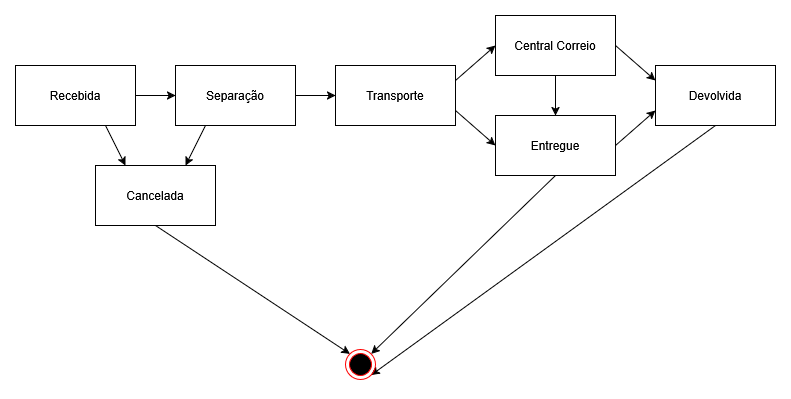

The diagram above was exported from draw.io. Its source (the exported page's mxGraphModel, read from the mxfile embedded in the PNG):
<mxGraphModel dx="821" dy="439" grid="1" gridSize="10" guides="1" tooltips="1" connect="1" arrows="1" fold="1" page="1" pageScale="1" pageWidth="1169" pageHeight="827" math="0" shadow="0">
  <root>
    <mxCell id="0" />
    <mxCell id="1" parent="0" />
    <mxCell id="aaGLj2kv-S-dJFogPLT_-9" style="edgeStyle=orthogonalEdgeStyle;rounded=0;orthogonalLoop=1;jettySize=auto;html=1;exitX=1;exitY=0.5;exitDx=0;exitDy=0;entryX=0;entryY=0.5;entryDx=0;entryDy=0;" parent="1" source="aaGLj2kv-S-dJFogPLT_-1" target="aaGLj2kv-S-dJFogPLT_-2" edge="1">
      <mxGeometry relative="1" as="geometry" />
    </mxCell>
    <mxCell id="aaGLj2kv-S-dJFogPLT_-10" style="rounded=0;orthogonalLoop=1;jettySize=auto;html=1;exitX=0.75;exitY=1;exitDx=0;exitDy=0;entryX=0.25;entryY=0;entryDx=0;entryDy=0;" parent="1" source="aaGLj2kv-S-dJFogPLT_-1" target="aaGLj2kv-S-dJFogPLT_-7" edge="1">
      <mxGeometry relative="1" as="geometry" />
    </mxCell>
    <mxCell id="aaGLj2kv-S-dJFogPLT_-1" value="Recebida" style="rounded=0;whiteSpace=wrap;html=1;" parent="1" vertex="1">
      <mxGeometry x="160" y="130" width="120" height="60" as="geometry" />
    </mxCell>
    <mxCell id="aaGLj2kv-S-dJFogPLT_-11" style="rounded=0;orthogonalLoop=1;jettySize=auto;html=1;exitX=0.25;exitY=1;exitDx=0;exitDy=0;entryX=0.75;entryY=0;entryDx=0;entryDy=0;" parent="1" source="aaGLj2kv-S-dJFogPLT_-2" target="aaGLj2kv-S-dJFogPLT_-7" edge="1">
      <mxGeometry relative="1" as="geometry" />
    </mxCell>
    <mxCell id="aaGLj2kv-S-dJFogPLT_-12" style="edgeStyle=orthogonalEdgeStyle;rounded=0;orthogonalLoop=1;jettySize=auto;html=1;exitX=1;exitY=0.5;exitDx=0;exitDy=0;entryX=0;entryY=0.5;entryDx=0;entryDy=0;" parent="1" source="aaGLj2kv-S-dJFogPLT_-2" target="aaGLj2kv-S-dJFogPLT_-3" edge="1">
      <mxGeometry relative="1" as="geometry" />
    </mxCell>
    <mxCell id="aaGLj2kv-S-dJFogPLT_-2" value="Separação" style="rounded=0;whiteSpace=wrap;html=1;" parent="1" vertex="1">
      <mxGeometry x="320" y="130" width="120" height="60" as="geometry" />
    </mxCell>
    <mxCell id="aaGLj2kv-S-dJFogPLT_-13" style="rounded=0;orthogonalLoop=1;jettySize=auto;html=1;exitX=1;exitY=0.25;exitDx=0;exitDy=0;entryX=0;entryY=0.5;entryDx=0;entryDy=0;" parent="1" source="aaGLj2kv-S-dJFogPLT_-3" target="aaGLj2kv-S-dJFogPLT_-4" edge="1">
      <mxGeometry relative="1" as="geometry" />
    </mxCell>
    <mxCell id="aaGLj2kv-S-dJFogPLT_-14" style="rounded=0;orthogonalLoop=1;jettySize=auto;html=1;exitX=1;exitY=0.75;exitDx=0;exitDy=0;entryX=0;entryY=0.5;entryDx=0;entryDy=0;" parent="1" source="aaGLj2kv-S-dJFogPLT_-3" target="aaGLj2kv-S-dJFogPLT_-5" edge="1">
      <mxGeometry relative="1" as="geometry" />
    </mxCell>
    <mxCell id="aaGLj2kv-S-dJFogPLT_-3" value="Transporte" style="rounded=0;whiteSpace=wrap;html=1;" parent="1" vertex="1">
      <mxGeometry x="480" y="130" width="120" height="60" as="geometry" />
    </mxCell>
    <mxCell id="aaGLj2kv-S-dJFogPLT_-15" style="rounded=0;orthogonalLoop=1;jettySize=auto;html=1;exitX=1;exitY=0.5;exitDx=0;exitDy=0;entryX=0;entryY=0.25;entryDx=0;entryDy=0;" parent="1" source="aaGLj2kv-S-dJFogPLT_-4" target="aaGLj2kv-S-dJFogPLT_-6" edge="1">
      <mxGeometry relative="1" as="geometry" />
    </mxCell>
    <mxCell id="aaGLj2kv-S-dJFogPLT_-20" style="edgeStyle=orthogonalEdgeStyle;rounded=0;orthogonalLoop=1;jettySize=auto;html=1;exitX=0.5;exitY=1;exitDx=0;exitDy=0;entryX=0.5;entryY=0;entryDx=0;entryDy=0;" parent="1" source="aaGLj2kv-S-dJFogPLT_-4" target="aaGLj2kv-S-dJFogPLT_-5" edge="1">
      <mxGeometry relative="1" as="geometry" />
    </mxCell>
    <mxCell id="aaGLj2kv-S-dJFogPLT_-4" value="Central Correio" style="rounded=0;whiteSpace=wrap;html=1;" parent="1" vertex="1">
      <mxGeometry x="640" y="80" width="120" height="60" as="geometry" />
    </mxCell>
    <mxCell id="aaGLj2kv-S-dJFogPLT_-16" style="rounded=0;orthogonalLoop=1;jettySize=auto;html=1;exitX=1;exitY=0.5;exitDx=0;exitDy=0;entryX=0;entryY=0.75;entryDx=0;entryDy=0;" parent="1" source="aaGLj2kv-S-dJFogPLT_-5" target="aaGLj2kv-S-dJFogPLT_-6" edge="1">
      <mxGeometry relative="1" as="geometry" />
    </mxCell>
    <mxCell id="aaGLj2kv-S-dJFogPLT_-19" style="rounded=0;orthogonalLoop=1;jettySize=auto;html=1;exitX=0.5;exitY=1;exitDx=0;exitDy=0;entryX=1;entryY=0;entryDx=0;entryDy=0;" parent="1" source="aaGLj2kv-S-dJFogPLT_-5" target="aaGLj2kv-S-dJFogPLT_-8" edge="1">
      <mxGeometry relative="1" as="geometry" />
    </mxCell>
    <mxCell id="aaGLj2kv-S-dJFogPLT_-5" value="Entregue" style="rounded=0;whiteSpace=wrap;html=1;" parent="1" vertex="1">
      <mxGeometry x="640" y="180" width="120" height="60" as="geometry" />
    </mxCell>
    <mxCell id="aaGLj2kv-S-dJFogPLT_-18" style="rounded=0;orthogonalLoop=1;jettySize=auto;html=1;exitX=0.5;exitY=1;exitDx=0;exitDy=0;entryX=1;entryY=1;entryDx=0;entryDy=0;" parent="1" source="aaGLj2kv-S-dJFogPLT_-6" target="aaGLj2kv-S-dJFogPLT_-8" edge="1">
      <mxGeometry relative="1" as="geometry">
        <mxPoint x="860" y="210" as="targetPoint" />
      </mxGeometry>
    </mxCell>
    <mxCell id="aaGLj2kv-S-dJFogPLT_-6" value="Devolvida" style="rounded=0;whiteSpace=wrap;html=1;" parent="1" vertex="1">
      <mxGeometry x="800" y="130" width="120" height="60" as="geometry" />
    </mxCell>
    <mxCell id="aaGLj2kv-S-dJFogPLT_-17" style="rounded=0;orthogonalLoop=1;jettySize=auto;html=1;exitX=0.5;exitY=1;exitDx=0;exitDy=0;entryX=0;entryY=0;entryDx=0;entryDy=0;" parent="1" source="aaGLj2kv-S-dJFogPLT_-7" target="aaGLj2kv-S-dJFogPLT_-8" edge="1">
      <mxGeometry relative="1" as="geometry" />
    </mxCell>
    <mxCell id="aaGLj2kv-S-dJFogPLT_-7" value="Cancelada" style="rounded=0;whiteSpace=wrap;html=1;" parent="1" vertex="1">
      <mxGeometry x="240" y="230" width="120" height="60" as="geometry" />
    </mxCell>
    <mxCell id="aaGLj2kv-S-dJFogPLT_-8" value="" style="ellipse;html=1;shape=endState;fillColor=#000000;strokeColor=#ff0000;" parent="1" vertex="1">
      <mxGeometry x="490" y="414" width="30" height="30" as="geometry" />
    </mxCell>
  </root>
</mxGraphModel>